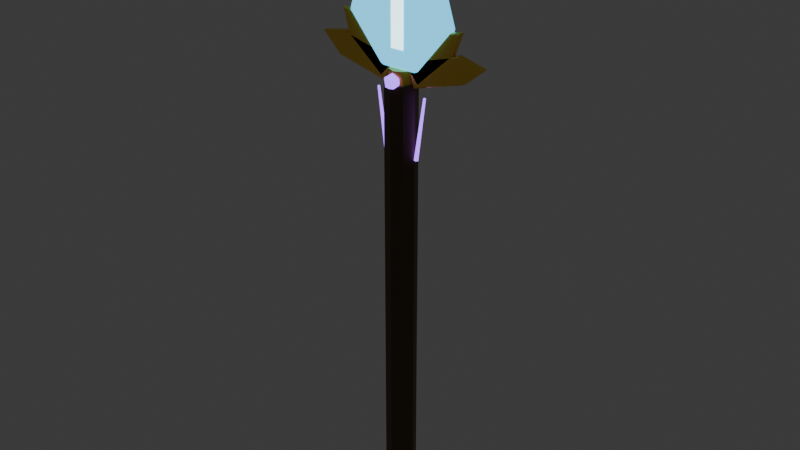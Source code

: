 # Source: thuong_5.blend  (saved by Blender 5.3.31; exported with 4.5.12 LTS)
import bpy
from mathutils import Matrix  # noqa: F401  (used for matrix-valued properties, if any)

bpy.ops.wm.read_factory_settings(use_empty=True)
scene = bpy.context.scene
scene.name = 'Scene'

# ---- collections
col_col_thuong_5 = bpy.data.collections.new('COL_thuong_5'); scene.collection.children.link(col_col_thuong_5)

# ---- materials (node trees are filled in below, after node groups)
mat_mat_gold_dk = bpy.data.materials.new('MAT_gold_dk')
mat_mat_leather = bpy.data.materials.new('MAT_leather')
mat_mat_violet = bpy.data.materials.new('MAT_violet')
mat_mat_gold = bpy.data.materials.new('MAT_gold')
mat_mat_cyan = bpy.data.materials.new('MAT_cyan')
mat_mat_cyan_hi = bpy.data.materials.new('MAT_cyan_hi')

# ---- material node trees
mat_mat_gold_dk.use_nodes = True; mat_mat_gold_dk.node_tree.nodes.clear()
_N = mat_mat_gold_dk.node_tree.nodes; _L = mat_mat_gold_dk.node_tree.links
n0 = _N.new('ShaderNodeBsdfPrincipled'); n0.name = 'Principled BSDF'; n0.location = (-200, 100)
n0.inputs[0].default_value = (0.1022, 0.0648, 0.02956, 1.0)
n0.inputs[1].default_value = 0.3
n0.inputs[10].default_value = 0.005
n1 = _N.new('ShaderNodeOutputMaterial'); n1.name = 'Material Output'; n1.location = (200, 100)
_L.new(n0.outputs[0], n1.inputs[0])
n1.is_active_output = True
mat_mat_leather.use_nodes = True; mat_mat_leather.node_tree.nodes.clear()
_N = mat_mat_leather.node_tree.nodes; _L = mat_mat_leather.node_tree.links
n0 = _N.new('ShaderNodeBsdfPrincipled'); n0.name = 'Principled BSDF'; n0.location = (-200, 100)
n0.inputs[0].default_value = (0.09084, 0.0319, 0.02315, 1.0)
n0.inputs[2].default_value = 0.8
n0.inputs[10].default_value = 0.005
n1 = _N.new('ShaderNodeOutputMaterial'); n1.name = 'Material Output'; n1.location = (200, 100)
_L.new(n0.outputs[0], n1.inputs[0])
n1.is_active_output = True
mat_mat_violet.use_nodes = True; mat_mat_violet.node_tree.nodes.clear()
_N = mat_mat_violet.node_tree.nodes; _L = mat_mat_violet.node_tree.links
n0 = _N.new('ShaderNodeBsdfPrincipled'); n0.name = 'Principled BSDF'; n0.location = (-200, 100)
n0.inputs[0].default_value = (0.3515, 0.1274, 1.0, 1.0)
n0.inputs[2].default_value = 0.3
n0.inputs[10].default_value = 0.005
n0.inputs[27].default_value = (0.3515, 0.1274, 1.0, 1.0)
n0.inputs[28].default_value = 2.5
n1 = _N.new('ShaderNodeOutputMaterial'); n1.name = 'Material Output'; n1.location = (200, 100)
_L.new(n0.outputs[0], n1.inputs[0])
n1.is_active_output = True
mat_mat_gold.use_nodes = True; mat_mat_gold.node_tree.nodes.clear()
_N = mat_mat_gold.node_tree.nodes; _L = mat_mat_gold.node_tree.links
n0 = _N.new('ShaderNodeBsdfPrincipled'); n0.name = 'Principled BSDF'; n0.location = (-200, 100)
n0.inputs[0].default_value = (1.0, 0.6445, 0.06848, 1.0)
n0.inputs[1].default_value = 0.3
n0.inputs[2].default_value = 0.3
n0.inputs[10].default_value = 0.005
n1 = _N.new('ShaderNodeOutputMaterial'); n1.name = 'Material Output'; n1.location = (200, 100)
_L.new(n0.outputs[0], n1.inputs[0])
n1.is_active_output = True
mat_mat_cyan.use_nodes = True; mat_mat_cyan.node_tree.nodes.clear()
_N = mat_mat_cyan.node_tree.nodes; _L = mat_mat_cyan.node_tree.links
n0 = _N.new('ShaderNodeBsdfPrincipled'); n0.name = 'Principled BSDF'; n0.location = (-200, 100)
n0.inputs[0].default_value = (0.1022, 0.6445, 1.0, 1.0)
n0.inputs[2].default_value = 0.3
n0.inputs[10].default_value = 0.005
n0.inputs[27].default_value = (0.1022, 0.6445, 1.0, 1.0)
n0.inputs[28].default_value = 1.5
n1 = _N.new('ShaderNodeOutputMaterial'); n1.name = 'Material Output'; n1.location = (200, 100)
_L.new(n0.outputs[0], n1.inputs[0])
n1.is_active_output = True
mat_mat_cyan_hi.use_nodes = True; mat_mat_cyan_hi.node_tree.nodes.clear()
_N = mat_mat_cyan_hi.node_tree.nodes; _L = mat_mat_cyan_hi.node_tree.links
n0 = _N.new('ShaderNodeBsdfPrincipled'); n0.name = 'Principled BSDF'; n0.location = (-200, 100)
n0.inputs[0].default_value = (0.6445, 0.956, 1.0, 1.0)
n0.inputs[2].default_value = 0.2
n0.inputs[10].default_value = 0.005
n0.inputs[27].default_value = (0.6445, 0.956, 1.0, 1.0)
n0.inputs[28].default_value = 3.0
n1 = _N.new('ShaderNodeOutputMaterial'); n1.name = 'Material Output'; n1.location = (200, 100)
_L.new(n0.outputs[0], n1.inputs[0])
n1.is_active_output = True

# ---- world
world_world = bpy.data.worlds.new('World'); scene.world = world_world
world_world.use_nodes = True; world_world.node_tree.nodes.clear()
_N = world_world.node_tree.nodes; _L = world_world.node_tree.links
n0 = _N.new('ShaderNodeOutputWorld'); n0.name = 'World Output'; n0.location = (200, 100)
n1 = _N.new('ShaderNodeBackground'); n1.name = 'Background'; n1.location = (-200, 100)
n1.inputs[0].default_value = (0.05088, 0.05088, 0.05088, 1.0)
_L.new(n1.outputs[0], n0.inputs[0])
n0.is_active_output = True
world_world.color = (0.05088, 0.05088, 0.05088)
world_world.sun_shadow_jitter_overblur = 0.0

# ---- meshes
me_sm_thuong_5_gold_dk = bpy.data.meshes.new('SM_thuong_5_gold_dk')
me_sm_thuong_5_gold_dk.from_pydata([(0.0, 0.039, -0.195), (0.0, 0.039, 0.8736), (0.02758, 0.02758, -0.195), (0.02758, 0.02758, 0.8736), (0.039, 0.0, -0.195), (0.039, 0.0, 0.8736), (0.02758, -0.02758, -0.195), (0.02758, -0.02758, 0.8736), (0.0, -0.039, -0.195), (0.0, -0.039, 0.8736), (-0.02758, -0.02758, -0.195), (-0.02758, -0.02758, 0.8736), (-0.039, 0.0, -0.195), (-0.039, 0.0, 0.8736), (-0.02758, 0.02758, -0.195), (-0.02758, 0.02758, 0.8736)], [], [(0, 1, 3, 2), (2, 3, 5, 4), (4, 5, 7, 6), (6, 7, 9, 8), (8, 9, 11, 10), (10, 11, 13, 12), (3, 1, 15, 13, 11, 9, 7, 5), (12, 13, 15, 14), (14, 15, 1, 0), (0, 2, 4, 6, 8, 10, 12, 14)])
me_sm_thuong_5_gold_dk.materials.append(mat_mat_gold_dk)
me_sm_thuong_5_gold_dk.update()
me_sm_thuong_5_leather = bpy.data.meshes.new('SM_thuong_5_leather')
me_sm_thuong_5_leather.from_pydata([(0.0, 0.0234, -0.078), (0.0, 0.0234, 0.078), (0.01655, 0.01655, -0.078), (0.01655, 0.01655, 0.078), (0.0234, 0.0, -0.078), (0.0234, 0.0, 0.078), (0.01655, -0.01655, -0.078), (0.01655, -0.01655, 0.078), (0.0, -0.0234, -0.078), (0.0, -0.0234, 0.078), (-0.01655, -0.01655, -0.078), (-0.01655, -0.01655, 0.078), (-0.0234, 0.0, -0.078), (-0.0234, 0.0, 0.078), (-0.01655, 0.01655, -0.078), (-0.01655, 0.01655, 0.078)], [], [(0, 1, 3, 2), (2, 3, 5, 4), (4, 5, 7, 6), (6, 7, 9, 8), (8, 9, 11, 10), (10, 11, 13, 12), (3, 1, 15, 13, 11, 9, 7, 5), (12, 13, 15, 14), (14, 15, 1, 0), (0, 2, 4, 6, 8, 10, 12, 14)])
me_sm_thuong_5_leather.materials.append(mat_mat_leather)
me_sm_thuong_5_leather.update()
me_sm_thuong_5_violet = bpy.data.meshes.new('SM_thuong_5_violet')
me_sm_thuong_5_violet.from_pydata([(0.0, 0.02652, -0.06786), (0.0, 0.02652, -0.05694), (0.01875, 0.01875, -0.06786), (0.01875, 0.01875, -0.05694), (0.02652, 0.0, -0.06786), (0.02652, 0.0, -0.05694), (0.01875, -0.01875, -0.06786), (0.01875, -0.01875, -0.05694), (0.0, -0.02652, -0.06786), (0.0, -0.02652, -0.05694), (-0.01875, -0.01875, -0.06786), (-0.01875, -0.01875, -0.05694), (-0.02652, 0.0, -0.06786), (-0.02652, 0.0, -0.05694), (-0.01875, 0.01875, -0.06786), (-0.01875, 0.01875, -0.05694), (0.0, 0.02652, -0.02626), (0.0, 0.02652, -0.01534), (0.01875, 0.01875, -0.02626), (0.01875, 0.01875, -0.01534), (0.02652, 0.0, -0.02626), (0.02652, 0.0, -0.01534), (0.01875, -0.01875, -0.02626), (0.01875, -0.01875, -0.01534), (0.0, -0.02652, -0.02626), (0.0, -0.02652, -0.01534), (-0.01875, -0.01875, -0.02626), (-0.01875, -0.01875, -0.01534), (-0.02652, 0.0, -0.02626), (-0.02652, 0.0, -0.01534), (-0.01875, 0.01875, -0.02626), (-0.01875, 0.01875, -0.01534), (0.0, 0.02652, 0.01534), (0.0, 0.02652, 0.02626), (0.01875, 0.01875, 0.01534), (0.01875, 0.01875, 0.02626), (0.02652, 0.0, 0.01534), (0.02652, 0.0, 0.02626), (0.01875, -0.01875, 0.01534), (0.01875, -0.01875, 0.02626), (0.0, -0.02652, 0.01534), (0.0, -0.02652, 0.02626), (-0.01875, -0.01875, 0.01534), (-0.01875, -0.01875, 0.02626), (-0.02652, 0.0, 0.01534), (-0.02652, 0.0, 0.02626), (-0.01875, 0.01875, 0.01534), (-0.01875, 0.01875, 0.02626), (0.0, 0.02652, 0.05694), (0.0, 0.02652, 0.06786), (0.01875, 0.01875, 0.05694), (0.01875, 0.01875, 0.06786), (0.02652, 0.0, 0.05694), (0.02652, 0.0, 0.06786), (0.01875, -0.01875, 0.05694), (0.01875, -0.01875, 0.06786), (0.0, -0.02652, 0.05694), (0.0, -0.02652, 0.06786), (-0.01875, -0.01875, 0.05694), (-0.01875, -0.01875, 0.06786), (-0.02652, 0.0, 0.05694), (-0.02652, 0.0, 0.06786), (-0.01875, 0.01875, 0.05694), (-0.01875, 0.01875, 0.06786), (0.0, -0.0312, 0.8611), (0.01467, -0.04186, 0.8723), (-0.005605, -0.04845, 0.8723), (-0.01814, -0.0312, 0.8723), (-0.005605, -0.01395, 0.8723), (0.01467, -0.02054, 0.8723), (0.005605, -0.04845, 0.8905), (-0.01467, -0.04186, 0.8905), (-0.01467, -0.02054, 0.8905), (0.005605, -0.01395, 0.8905), (0.01814, -0.0312, 0.8905), (0.0, -0.0312, 0.9017), (-0.04321, 0.00546, 0.695), (-0.06599, 0.003276, 0.8494), (-0.03807, 0.001687, 0.6958), (-0.06291, 0.001012, 0.8498), (-0.04003, -0.004417, 0.6955), (-0.06409, -0.00265, 0.8496), (-0.04638, -0.004417, 0.6946), (-0.0679, -0.00265, 0.8491), (-0.04834, 0.001687, 0.6943), (-0.06908, 0.001012, 0.8489), (-0.02159, 0.00546, 0.6944), (-0.03301, 0.003276, 0.85), (-0.01641, 0.001687, 0.6948), (-0.02991, 0.001012, 0.8502), (-0.01839, -0.004417, 0.6946), (-0.03109, -0.00265, 0.8501), (-0.02479, -0.004417, 0.6942), (-0.03493, -0.00265, 0.8498), (-0.02677, 0.001687, 0.694), (-0.03612, 0.001012, 0.8498), (0.0, 0.00546, 0.6942), (0.0, 0.003276, 0.8502), (0.005193, 0.001687, 0.6942), (0.003116, 0.001012, 0.8502), (0.003209, -0.004417, 0.6942), (0.001926, -0.00265, 0.8502), (-0.003209, -0.004417, 0.6942), (-0.001926, -0.00265, 0.8502), (-0.005193, 0.001687, 0.6942), (-0.003116, 0.001012, 0.8502), (0.02159, 0.00546, 0.6944), (0.03301, 0.003276, 0.85), (0.02677, 0.001687, 0.694), (0.03612, 0.001012, 0.8498), (0.02479, -0.004417, 0.6942), (0.03493, -0.00265, 0.8498), (0.01839, -0.004417, 0.6946), (0.03109, -0.00265, 0.8501), (0.01641, 0.001687, 0.6948), (0.02991, 0.001012, 0.8502), (0.04321, 0.00546, 0.695), (0.06599, 0.003276, 0.8494), (0.04834, 0.001687, 0.6943), (0.06908, 0.001012, 0.8489), (0.04638, -0.004417, 0.6946), (0.0679, -0.00265, 0.8491), (0.04003, -0.004417, 0.6955), (0.06409, -0.00265, 0.8496), (0.03807, 0.001687, 0.6958), (0.06291, 0.001012, 0.8498), (0.0, 0.0, 0.8661), (0.0, 0.008494, 0.8626), (0.0, 0.008494, 0.8456), (0.0, 0.0, 0.8421), (0.007356, 0.004247, 0.8626), (0.0104, 0.006006, 0.8541), (0.007356, 0.004247, 0.8456), (0.007356, -0.004247, 0.8626), (0.0104, -0.006006, 0.8541), (0.007356, -0.004247, 0.8456), (-1.816e-09, -0.008494, 0.8626), (-1.816e-09, -0.01201, 0.8541), (-1.816e-09, -0.008494, 0.8456), (-0.007356, -0.004247, 0.8626), (-0.0104, -0.006006, 0.8541), (-0.007356, -0.004247, 0.8456), (-0.007356, 0.004247, 0.8626), (-0.0104, 0.006006, 0.8541), (-0.007356, 0.004247, 0.8456), (3.269e-09, 0.01201, 0.8541)], [], [(0, 1, 3, 2), (2, 3, 5, 4), (4, 5, 7, 6), (6, 7, 9, 8), (8, 9, 11, 10), (10, 11, 13, 12), (3, 1, 15, 13, 11, 9, 7, 5), (12, 13, 15, 14), (14, 15, 1, 0), (0, 2, 4, 6, 8, 10, 12, 14), (16, 17, 19, 18), (18, 19, 21, 20), (20, 21, 23, 22), (22, 23, 25, 24), (24, 25, 27, 26), (26, 27, 29, 28), (19, 17, 31, 29, 27, 25, 23, 21), (28, 29, 31, 30), (30, 31, 17, 16), (16, 18, 20, 22, 24, 26, 28, 30), (32, 33, 35, 34), (34, 35, 37, 36), (36, 37, 39, 38), (38, 39, 41, 40), (40, 41, 43, 42), (42, 43, 45, 44), (35, 33, 47, 45, 43, 41, 39, 37), (44, 45, 47, 46), (46, 47, 33, 32), (32, 34, 36, 38, 40, 42, 44, 46), (48, 49, 51, 50), (50, 51, 53, 52), (52, 53, 55, 54), (54, 55, 57, 56), (56, 57, 59, 58), (58, 59, 61, 60), (51, 49, 63, 61, 59, 57, 55, 53), (60, 61, 63, 62), (62, 63, 49, 48), (48, 50, 52, 54, 56, 58, 60, 62), (64, 65, 66), (65, 64, 69), (64, 66, 67), (64, 67, 68), (64, 68, 69), (65, 69, 74), (66, 65, 70), (67, 66, 71), (68, 67, 72), (69, 68, 73), (65, 74, 70), (66, 70, 71), (67, 71, 72), (68, 72, 73), (69, 73, 74), (70, 74, 75), (71, 70, 75), (72, 71, 75), (73, 72, 75), (74, 73, 75), (76, 77, 79, 78), (78, 79, 81, 80), (80, 81, 83, 82), (79, 77, 85, 83, 81), (82, 83, 85, 84), (84, 85, 77, 76), (76, 78, 80, 82, 84), (86, 87, 89, 88), (88, 89, 91, 90), (90, 91, 93, 92), (89, 87, 95, 93, 91), (92, 93, 95, 94), (94, 95, 87, 86), (86, 88, 90, 92, 94), (96, 97, 99, 98), (98, 99, 101, 100), (100, 101, 103, 102), (99, 97, 105, 103, 101), (102, 103, 105, 104), (104, 105, 97, 96), (96, 98, 100, 102, 104), (106, 107, 109, 108), (108, 109, 111, 110), (110, 111, 113, 112), (109, 107, 115, 113, 111), (112, 113, 115, 114), (114, 115, 107, 106), (106, 108, 110, 112, 114), (116, 117, 119, 118), (118, 119, 121, 120), (120, 121, 123, 122), (119, 117, 125, 123, 121), (122, 123, 125, 124), (124, 125, 117, 116), (116, 118, 120, 122, 124), (128, 145, 131, 132), (127, 126, 130), (129, 128, 132), (145, 127, 130, 131), (132, 131, 134, 135), (130, 126, 133), (129, 132, 135), (131, 130, 133, 134), (135, 134, 137, 138), (133, 126, 136), (129, 135, 138), (134, 133, 136, 137), (138, 137, 140, 141), (136, 126, 139), (129, 138, 141), (137, 136, 139, 140), (140, 139, 142, 143), (141, 140, 143, 144), (139, 126, 142), (129, 141, 144), (129, 144, 128), (143, 142, 127, 145), (144, 143, 145, 128), (142, 126, 127)])
me_sm_thuong_5_violet.materials.append(mat_mat_violet)
me_sm_thuong_5_violet.update()
me_sm_thuong_5_gold = bpy.data.meshes.new('SM_thuong_5_gold')
me_sm_thuong_5_gold.from_pydata([(0.0, 0.0312, -0.2184), (0.0, 0.0195, -0.1716), (0.02206, 0.02206, -0.2184), (0.01379, 0.01379, -0.1716), (0.0312, 0.0, -0.2184), (0.0195, 0.0, -0.1716), (0.02206, -0.02206, -0.2184), (0.01379, -0.01379, -0.1716), (0.0, -0.0312, -0.2184), (0.0, -0.0195, -0.1716), (-0.02206, -0.02206, -0.2184), (-0.01379, -0.01379, -0.1716), (-0.0312, 0.0, -0.2184), (-0.0195, 0.0, -0.1716), (-0.02206, 0.02206, -0.2184), (-0.01379, 0.01379, -0.1716), (0.0, 0.0, -0.1989), (0.0, 0.0193, -0.2069), (0.0, 0.0273, -0.2262), (0.0, 0.0193, -0.2455), (0.0, 0.0, -0.2535), (0.01672, 0.009652, -0.2069), (0.02364, 0.01365, -0.2262), (0.01672, 0.009652, -0.2455), (0.01672, -0.009652, -0.2069), (0.02364, -0.01365, -0.2262), (0.01672, -0.009652, -0.2455), (-2.906e-09, -0.0193, -0.2069), (-5.811e-09, -0.0273, -0.2262), (-2.906e-09, -0.0193, -0.2455), (-0.01672, -0.009652, -0.2069), (-0.02364, -0.01365, -0.2262), (-0.01672, -0.009652, -0.2455), (-0.01672, 0.009652, -0.2069), (-0.02364, 0.01365, -0.2262), (-0.01672, 0.009652, -0.2455), (0.0, 0.039, 0.8268), (0.0, 0.02808, 0.9048), (0.02758, 0.02758, 0.8268), (0.01986, 0.01986, 0.9048), (0.039, 0.0, 0.8268), (0.02808, 0.0, 0.9048), (0.02758, -0.02758, 0.8268), (0.01986, -0.01986, 0.9048), (0.0, -0.039, 0.8268), (0.0, -0.02808, 0.9048), (-0.02758, -0.02758, 0.8268), (-0.01986, -0.01986, 0.9048), (-0.039, 0.0, 0.8268), (-0.02808, 0.0, 0.9048), (-0.02758, 0.02758, 0.8268), (-0.01986, 0.01986, 0.9048), (-0.02373, -0.00546, 0.9249), (-0.026, -0.0078, 0.9254), (-0.0254, -0.00546, 0.9277), (-0.1588, -0.00546, 0.9603), (-0.1611, -0.0078, 0.9585), (-0.1634, -0.00546, 0.9605), (-0.2248, -0.00546, 0.9499), (-0.2222, -0.0078, 0.948), (-0.2254, -0.00546, 0.9479), (-0.1789, -0.00546, 0.9022), (-0.176, -0.0078, 0.9027), (-0.1749, -0.00546, 0.9), (-0.03867, -0.00546, 0.8691), (-0.04155, -0.00546, 0.8674), (-0.04094, -0.0078, 0.8697), (-0.02373, 0.00546, 0.9249), (-0.0254, 0.00546, 0.9277), (-0.026, 0.0078, 0.9254), (-0.1634, 0.00546, 0.9605), (-0.1611, 0.0078, 0.9585), (-0.1588, 0.00546, 0.9603), (-0.2254, 0.00546, 0.9479), (-0.2222, 0.0078, 0.948), (-0.2248, 0.00546, 0.9499), (-0.1749, 0.00546, 0.9), (-0.176, 0.0078, 0.9027), (-0.1789, 0.00546, 0.9022), (-0.03867, 0.00546, 0.8691), (-0.04094, 0.0078, 0.8697), (-0.04155, 0.00546, 0.8674), (-0.01227, -0.00546, 0.9219), (-0.01407, -0.0078, 0.9234), (-0.01254, -0.00546, 0.9252), (-0.1042, -0.00546, 1.001), (-0.1071, -0.0078, 1.0), (-0.1083, -0.00546, 1.003), (-0.1621, -0.00546, 1.015), (-0.161, -0.0078, 1.013), (-0.1637, -0.00546, 1.014), (-0.1476, -0.00546, 0.9575), (-0.1449, -0.0078, 0.9566), (-0.1451, -0.00546, 0.9538), (-0.05013, -0.00546, 0.8783), (-0.05347, -0.00546, 0.8781), (-0.05194, -0.0078, 0.8798), (-0.01227, 0.00546, 0.9219), (-0.01254, 0.00546, 0.9252), (-0.01407, 0.0078, 0.9234), (-0.1083, 0.00546, 1.003), (-0.1071, 0.0078, 1.0), (-0.1042, 0.00546, 1.001), (-0.1637, 0.00546, 1.014), (-0.161, 0.0078, 1.013), (-0.1621, 0.00546, 1.015), (-0.1451, 0.00546, 0.9538), (-0.1449, 0.0078, 0.9566), (-0.1476, 0.00546, 0.9575), (-0.05013, 0.00546, 0.8783), (-0.05194, 0.0078, 0.8798), (-0.05347, 0.00546, 0.8781), (-0.004634, -0.00546, 0.9145), (-0.005613, -0.0078, 0.9166), (-0.003458, -0.00546, 0.9176), (-0.04542, -0.00546, 1.009), (-0.04826, -0.0078, 1.009), (-0.04831, -0.00546, 1.012), (-0.08792, -0.00546, 1.04), (-0.08841, -0.0078, 1.038), (-0.09042, -0.00546, 1.039), (-0.1033, -0.00546, 0.9888), (-0.1014, -0.0078, 0.9868), (-0.1029, -0.00546, 0.9844), (-0.05777, -0.00546, 0.892), (-0.0609, -0.00546, 0.8932), (-0.05874, -0.0078, 0.8941), (-0.004634, 0.00546, 0.9145), (-0.003458, 0.00546, 0.9176), (-0.005613, 0.0078, 0.9166), (-0.04831, 0.00546, 1.012), (-0.04826, 0.0078, 1.009), (-0.04542, 0.00546, 1.009), (-0.09042, 0.00546, 1.039), (-0.08841, 0.0078, 1.038), (-0.08792, 0.00546, 1.04), (-0.1029, 0.00546, 0.9844), (-0.1014, 0.0078, 0.9868), (-0.1033, 0.00546, 0.9888), (-0.05777, 0.00546, 0.892), (-0.05874, 0.0078, 0.8941), (-0.0609, 0.00546, 0.8932), (0.02373, -0.00546, 0.9249), (0.02598, -0.0078, 0.9255), (0.02537, -0.00546, 0.9278), (0.1572, -0.00546, 0.9662), (0.1595, -0.0078, 0.9645), (0.1617, -0.00546, 0.9663), (0.2248, -0.00546, 0.9501), (0.2221, -0.0078, 0.9484), (0.2253, -0.00546, 0.948), (0.1774, -0.00546, 0.9081), (0.1745, -0.0078, 0.9087), (0.1733, -0.00546, 0.906), (0.03867, -0.00546, 0.8691), (0.04152, -0.00546, 0.8675), (0.04092, -0.0078, 0.8698), (0.02373, 0.00546, 0.9249), (0.02537, 0.00546, 0.9278), (0.02598, 0.0078, 0.9255), (0.1617, 0.00546, 0.9663), (0.1595, 0.0078, 0.9645), (0.1572, 0.00546, 0.9662), (0.2253, 0.00546, 0.948), (0.2221, 0.0078, 0.9484), (0.2248, 0.00546, 0.9501), (0.1733, 0.00546, 0.906), (0.1745, 0.0078, 0.9087), (0.1774, 0.00546, 0.9081), (0.03867, 0.00546, 0.8691), (0.04092, 0.0078, 0.8698), (0.04152, 0.00546, 0.8675), (0.01227, -0.00546, 0.9219), (0.01399, -0.0078, 0.9235), (0.01246, -0.00546, 0.9252), (0.1002, -0.00546, 1.005), (0.1029, -0.0078, 1.005), (0.1042, -0.00546, 1.007), (0.162, -0.00546, 1.016), (0.1607, -0.0078, 1.013), (0.1635, -0.00546, 1.014), (0.1437, -0.00546, 0.9621), (0.1408, -0.0078, 0.9613), (0.1411, -0.00546, 0.9584), (0.05013, -0.00546, 0.8783), (0.0534, -0.00546, 0.8782), (0.05186, -0.0078, 0.8799), (0.01227, 0.00546, 0.9219), (0.01246, 0.00546, 0.9252), (0.01399, 0.0078, 0.9235), (0.1042, 0.00546, 1.007), (0.1029, 0.0078, 1.005), (0.1002, 0.00546, 1.005), (0.1635, 0.00546, 1.014), (0.1607, 0.0078, 1.013), (0.162, 0.00546, 1.016), (0.1411, 0.00546, 0.9584), (0.1408, 0.0078, 0.9613), (0.1437, 0.00546, 0.9621), (0.05013, 0.00546, 0.8783), (0.05186, 0.0078, 0.8799), (0.0534, 0.00546, 0.8782), (0.004634, -0.00546, 0.9145), (0.005486, -0.0078, 0.9167), (0.00333, -0.00546, 0.9176), (0.0398, -0.00546, 1.011), (0.04253, -0.0078, 1.012), (0.04269, -0.00546, 1.015), (0.0878, -0.00546, 1.04), (0.08805, -0.0078, 1.038), (0.0902, -0.00546, 1.039), (0.09773, -0.00546, 0.9913), (0.09568, -0.0078, 0.9892), (0.09724, -0.00546, 0.9868), (0.05777, -0.00546, 0.892), (0.06077, -0.00546, 0.8932), (0.05862, -0.0078, 0.8941), (0.004634, 0.00546, 0.9145), (0.00333, 0.00546, 0.9176), (0.005486, 0.0078, 0.9167), (0.04269, 0.00546, 1.015), (0.04253, 0.0078, 1.012), (0.0398, 0.00546, 1.011), (0.0902, 0.00546, 1.039), (0.08805, 0.0078, 1.038), (0.0878, 0.00546, 1.04), (0.09724, 0.00546, 0.9868), (0.09568, 0.0078, 0.9892), (0.09773, 0.00546, 0.9913), (0.05777, 0.00546, 0.892), (0.05862, 0.0078, 0.8941), (0.06077, 0.00546, 0.8932)], [], [(0, 1, 3, 2), (2, 3, 5, 4), (4, 5, 7, 6), (6, 7, 9, 8), (8, 9, 11, 10), (10, 11, 13, 12), (3, 1, 15, 13, 11, 9, 7, 5), (12, 13, 15, 14), (14, 15, 1, 0), (0, 2, 4, 6, 8, 10, 12, 14), (19, 18, 22, 23), (17, 16, 21), (20, 19, 23), (18, 17, 21, 22), (20, 23, 26), (22, 21, 24, 25), (23, 22, 25, 26), (21, 16, 24), (24, 16, 27), (20, 26, 29), (25, 24, 27, 28), (26, 25, 28, 29), (29, 28, 31, 32), (27, 16, 30), (20, 29, 32), (28, 27, 30, 31), (32, 31, 34, 35), (30, 16, 33), (20, 32, 35), (31, 30, 33, 34), (35, 34, 18, 19), (33, 16, 17), (20, 35, 19), (34, 33, 17, 18), (36, 37, 39, 38), (38, 39, 41, 40), (40, 41, 43, 42), (42, 43, 45, 44), (44, 45, 47, 46), (46, 47, 49, 48), (39, 37, 51, 49, 47, 45, 43, 41), (48, 49, 51, 50), (50, 51, 37, 36), (36, 38, 40, 42, 44, 46, 48, 50), (52, 54, 53), (55, 57, 56), (58, 60, 59), (61, 63, 62), (64, 66, 65), (67, 69, 68), (70, 72, 71), (73, 75, 74), (76, 78, 77), (79, 81, 80), (66, 64, 52, 53), (53, 54, 55, 56), (56, 57, 58, 59), (59, 60, 61, 62), (62, 63, 65, 66), (69, 67, 79, 80), (80, 81, 76, 77), (77, 78, 73, 74), (74, 75, 70, 71), (71, 72, 68, 69), (67, 68, 54, 52), (57, 55, 72, 70), (60, 58, 75, 73), (63, 61, 78, 76), (64, 65, 81, 79), (64, 79, 67, 52), (54, 68, 72, 55), (53, 56, 59, 62, 66), (57, 70, 75, 58), (60, 73, 78, 61), (63, 76, 81, 65), (80, 77, 74, 71, 69), (82, 84, 83), (85, 87, 86), (88, 90, 89), (91, 93, 92), (94, 96, 95), (97, 99, 98), (100, 102, 101), (103, 105, 104), (106, 108, 107), (109, 111, 110), (96, 94, 82, 83), (83, 84, 85, 86), (86, 87, 88, 89), (89, 90, 91, 92), (92, 93, 95, 96), (99, 97, 109, 110), (110, 111, 106, 107), (107, 108, 103, 104), (104, 105, 100, 101), (101, 102, 98, 99), (97, 98, 84, 82), (87, 85, 102, 100), (90, 88, 105, 103), (93, 91, 108, 106), (94, 95, 111, 109), (94, 109, 97, 82), (84, 98, 102, 85), (83, 86, 89, 92, 96), (87, 100, 105, 88), (90, 103, 108, 91), (93, 106, 111, 95), (110, 107, 104, 101, 99), (112, 114, 113), (115, 117, 116), (118, 120, 119), (121, 123, 122), (124, 126, 125), (127, 129, 128), (130, 132, 131), (133, 135, 134), (136, 138, 137), (139, 141, 140), (126, 124, 112, 113), (113, 114, 115, 116), (116, 117, 118, 119), (119, 120, 121, 122), (122, 123, 125, 126), (129, 127, 139, 140), (140, 141, 136, 137), (137, 138, 133, 134), (134, 135, 130, 131), (131, 132, 128, 129), (127, 128, 114, 112), (117, 115, 132, 130), (120, 118, 135, 133), (123, 121, 138, 136), (124, 125, 141, 139), (124, 139, 127, 112), (114, 128, 132, 115), (113, 116, 119, 122, 126), (117, 130, 135, 118), (120, 133, 138, 121), (123, 136, 141, 125), (140, 137, 134, 131, 129), (142, 143, 144), (145, 146, 147), (148, 149, 150), (151, 152, 153), (154, 155, 156), (157, 158, 159), (160, 161, 162), (163, 164, 165), (166, 167, 168), (169, 170, 171), (156, 143, 142, 154), (143, 146, 145, 144), (146, 149, 148, 147), (149, 152, 151, 150), (152, 156, 155, 153), (159, 170, 169, 157), (170, 167, 166, 171), (167, 164, 163, 168), (164, 161, 160, 165), (161, 159, 158, 162), (157, 142, 144, 158), (147, 160, 162, 145), (150, 163, 165, 148), (153, 166, 168, 151), (154, 169, 171, 155), (154, 142, 157, 169), (144, 145, 162, 158), (143, 156, 152, 149, 146), (147, 148, 165, 160), (150, 151, 168, 163), (153, 155, 171, 166), (170, 159, 161, 164, 167), (172, 173, 174), (175, 176, 177), (178, 179, 180), (181, 182, 183), (184, 185, 186), (187, 188, 189), (190, 191, 192), (193, 194, 195), (196, 197, 198), (199, 200, 201), (186, 173, 172, 184), (173, 176, 175, 174), (176, 179, 178, 177), (179, 182, 181, 180), (182, 186, 185, 183), (189, 200, 199, 187), (200, 197, 196, 201), (197, 194, 193, 198), (194, 191, 190, 195), (191, 189, 188, 192), (187, 172, 174, 188), (177, 190, 192, 175), (180, 193, 195, 178), (183, 196, 198, 181), (184, 199, 201, 185), (184, 172, 187, 199), (174, 175, 192, 188), (173, 186, 182, 179, 176), (177, 178, 195, 190), (180, 181, 198, 193), (183, 185, 201, 196), (200, 189, 191, 194, 197), (202, 203, 204), (205, 206, 207), (208, 209, 210), (211, 212, 213), (214, 215, 216), (217, 218, 219), (220, 221, 222), (223, 224, 225), (226, 227, 228), (229, 230, 231), (216, 203, 202, 214), (203, 206, 205, 204), (206, 209, 208, 207), (209, 212, 211, 210), (212, 216, 215, 213), (219, 230, 229, 217), (230, 227, 226, 231), (227, 224, 223, 228), (224, 221, 220, 225), (221, 219, 218, 222), (217, 202, 204, 218), (207, 220, 222, 205), (210, 223, 225, 208), (213, 226, 228, 211), (214, 229, 231, 215), (214, 202, 217, 229), (204, 205, 222, 218), (203, 216, 212, 209, 206), (207, 208, 225, 220), (210, 211, 228, 223), (213, 215, 231, 226), (230, 219, 221, 224, 227)])
me_sm_thuong_5_gold.materials.append(mat_mat_gold)
me_sm_thuong_5_gold.update()
me_sm_thuong_5_cyan = bpy.data.meshes.new('SM_thuong_5_cyan')
me_sm_thuong_5_cyan.from_pydata([(-0.04368, -0.00858, 0.9048), (-0.04659, -0.01404, 0.9103), (-0.05264, -0.00858, 0.909), (-0.1369, -0.00858, 1.01), (-0.1343, -0.01404, 1.015), (-0.1387, -0.00858, 1.019), (-0.0789, -0.00858, 1.204), (-0.07238, -0.01404, 1.206), (-0.07357, -0.00858, 1.213), (-0.003653, -0.00858, 1.291), (3.632e-10, -0.01404, 1.287), (0.003653, -0.00858, 1.291), (0.07357, -0.00858, 1.213), (0.07238, -0.01404, 1.206), (0.0789, -0.00858, 1.204), (0.1387, -0.00858, 1.019), (0.1343, -0.01404, 1.015), (0.1369, -0.00858, 1.01), (0.04368, -0.00858, 0.9048), (0.05264, -0.00858, 0.909), (0.04659, -0.01404, 0.9103), (-0.04368, 0.00858, 0.9048), (-0.05264, 0.00858, 0.909), (-0.04659, 0.01404, 0.9103), (-0.1387, 0.00858, 1.019), (-0.1343, 0.01404, 1.015), (-0.1369, 0.00858, 1.01), (-0.07357, 0.00858, 1.213), (-0.07238, 0.01404, 1.206), (-0.0789, 0.00858, 1.204), (0.003653, 0.00858, 1.291), (-3.632e-10, 0.01404, 1.287), (-0.003653, 0.00858, 1.291), (0.0789, 0.00858, 1.204), (0.07238, 0.01404, 1.206), (0.07357, 0.00858, 1.213), (0.1369, 0.00858, 1.01), (0.1343, 0.01404, 1.015), (0.1387, 0.00858, 1.019), (0.04368, 0.00858, 0.9048), (0.04659, 0.01404, 0.9103), (0.05264, 0.00858, 0.909)], [], [(0, 1, 2), (3, 4, 5), (6, 7, 8), (9, 10, 11), (12, 13, 14), (15, 16, 17), (18, 19, 20), (21, 22, 23), (24, 25, 26), (27, 28, 29), (30, 31, 32), (33, 34, 35), (36, 37, 38), (39, 40, 41), (20, 1, 0, 18), (1, 4, 3, 2), (4, 7, 6, 5), (7, 10, 9, 8), (10, 13, 12, 11), (13, 16, 15, 14), (16, 20, 19, 17), (23, 40, 39, 21), (40, 37, 36, 41), (37, 34, 33, 38), (34, 31, 30, 35), (31, 28, 27, 32), (28, 25, 24, 29), (25, 23, 22, 26), (21, 0, 2, 22), (5, 24, 26, 3), (8, 27, 29, 6), (11, 30, 32, 9), (14, 33, 35, 12), (17, 36, 38, 15), (18, 39, 41, 19), (18, 0, 21, 39), (2, 3, 26, 22), (1, 20, 16, 13, 10, 7, 4), (5, 6, 29, 24), (8, 9, 32, 27), (11, 12, 35, 30), (14, 15, 38, 33), (17, 19, 41, 36), (40, 23, 25, 28, 31, 34, 37)])
me_sm_thuong_5_cyan.materials.append(mat_mat_cyan)
me_sm_thuong_5_cyan.update()
me_sm_thuong_5_cyan_hi = bpy.data.meshes.new('SM_thuong_5_cyan_hi')
me_sm_thuong_5_cyan_hi.from_pydata([(-0.01685, -0.0156, 0.9516), (-0.01685, -0.0156, 1.186), (0.0, -0.0156, 1.232), (0.01685, -0.0156, 1.186), (0.01685, -0.0156, 0.9516), (-0.01685, -0.0078, 0.9516), (-0.01685, -0.0078, 1.186), (0.0, -0.0078, 1.232), (0.01685, -0.0078, 1.186), (0.01685, -0.0078, 0.9516)], [], [(0, 4, 3, 2, 1), (9, 5, 6, 7, 8), (0, 1, 6, 5), (1, 2, 7, 6), (2, 3, 8, 7), (3, 4, 9, 8), (4, 0, 5, 9)])
me_sm_thuong_5_cyan_hi.materials.append(mat_mat_cyan_hi)
me_sm_thuong_5_cyan_hi.update()

# ---- objects
ob_sm_thuong_5 = bpy.data.objects.new('SM_thuong_5', None)
ob_sm_thuong_5_gold_dk = bpy.data.objects.new('SM_thuong_5_gold_dk', me_sm_thuong_5_gold_dk)
ob_sm_thuong_5_leather = bpy.data.objects.new('SM_thuong_5_leather', me_sm_thuong_5_leather)
ob_sm_thuong_5_violet = bpy.data.objects.new('SM_thuong_5_violet', me_sm_thuong_5_violet)
ob_sm_thuong_5_gold = bpy.data.objects.new('SM_thuong_5_gold', me_sm_thuong_5_gold)
ob_sm_thuong_5_cyan = bpy.data.objects.new('SM_thuong_5_cyan', me_sm_thuong_5_cyan)
ob_sm_thuong_5_cyan_hi = bpy.data.objects.new('SM_thuong_5_cyan_hi', me_sm_thuong_5_cyan_hi)

# ---- transforms, parenting, visibility, modifiers, constraints
ob_sm_thuong_5.location = (0.0, 0.0, 0.0)
ob_sm_thuong_5.empty_display_type = 'ARROWS'
ob_sm_thuong_5.empty_display_size = 0.1
ob_sm_thuong_5_gold_dk.parent = ob_sm_thuong_5
ob_sm_thuong_5_gold_dk.location = (0.0, 0.0, 0.0)
ob_sm_thuong_5_leather.parent = ob_sm_thuong_5
ob_sm_thuong_5_leather.location = (0.0, 0.0, 0.0)
ob_sm_thuong_5_violet.parent = ob_sm_thuong_5
ob_sm_thuong_5_violet.location = (0.0, 0.0, 0.0)
ob_sm_thuong_5_gold.parent = ob_sm_thuong_5
ob_sm_thuong_5_gold.location = (0.0, 0.0, 0.0)
ob_sm_thuong_5_cyan.parent = ob_sm_thuong_5
ob_sm_thuong_5_cyan.location = (0.0, 0.0, 0.0)
ob_sm_thuong_5_cyan_hi.parent = ob_sm_thuong_5
ob_sm_thuong_5_cyan_hi.location = (0.0, 0.0, 0.0)

# ---- collection membership
col_col_thuong_5.objects.link(ob_sm_thuong_5)
col_col_thuong_5.objects.link(ob_sm_thuong_5_gold_dk)
col_col_thuong_5.objects.link(ob_sm_thuong_5_leather)
col_col_thuong_5.objects.link(ob_sm_thuong_5_violet)
col_col_thuong_5.objects.link(ob_sm_thuong_5_gold)
col_col_thuong_5.objects.link(ob_sm_thuong_5_cyan)
col_col_thuong_5.objects.link(ob_sm_thuong_5_cyan_hi)

# ---- scene / render settings (as saved in the file)
scene.frame_start = 1; scene.frame_end = 250; scene.frame_set(1)
scene.render.engine = 'BLENDER_EEVEE_NEXT'
scene.render.bake_bias = 0.0
scene.render.bake_samples = 0
scene.render.compositor_device = 'GPU'
scene.eevee.use_volume_custom_range = False
scene.eevee.fast_gi_thickness_near = 0.1
scene.eevee.fast_gi_thickness_far = 0.0
scene.eevee.ray_tracing_options.screen_trace_thickness = 0.1
bpy.context.view_layer.update()

# ---- added for rendering (the .blend has no active camera): camera
cam_auto = bpy.data.cameras.new('AutoCamera')
cam_auto.lens = 50.0
cam_auto.sensor_width = 36.0
cam_auto.clip_end = 1000.0
ob_auto_camera = bpy.data.objects.new('AutoCamera', cam_auto)
scene.collection.objects.link(ob_auto_camera)
ob_auto_camera.location = (1.49052, -1.79342, 1.71108)
ob_auto_camera.rotation_euler = (1.09748, -7.21219e-08, 0.694738)
scene.camera = ob_auto_camera
bpy.context.view_layer.update()
